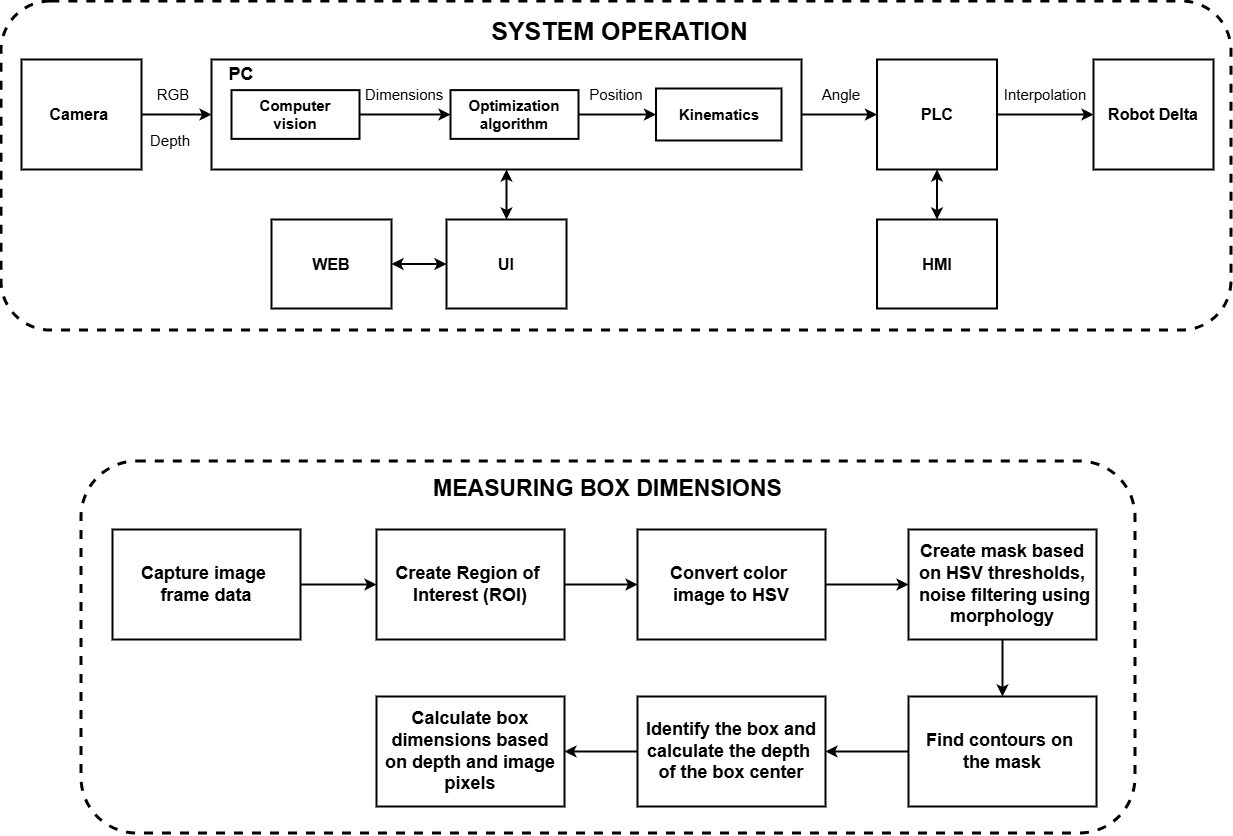

The diagram above was exported from draw.io. Its source (the exported page's mxGraphModel, read from the mxfile embedded in the PNG):
<mxGraphModel dx="1873" dy="987" grid="0" gridSize="10" guides="1" tooltips="1" connect="1" arrows="1" fold="1" page="1" pageScale="1" pageWidth="1654" pageHeight="1169" math="0" shadow="0">
  <root>
    <mxCell id="0" />
    <mxCell id="1" parent="0" />
    <mxCell id="QmeJEsrPGFgc2qh9YZ3o-1" parent="1" style="rounded=1;whiteSpace=wrap;html=1;strokeColor=default;dashed=1;glass=0;shadow=0;strokeWidth=3;" value="" vertex="1">
      <mxGeometry height="329" width="1230" x="380" y="320" as="geometry" />
    </mxCell>
    <mxCell id="QmeJEsrPGFgc2qh9YZ3o-2" parent="1" style="rounded=0;whiteSpace=wrap;html=1;strokeWidth=2;" value="&lt;font style=&quot;font-size: 16px;&quot;&gt;&lt;b style=&quot;&quot;&gt;Camera&amp;nbsp;&lt;/b&gt;&lt;/font&gt;" vertex="1">
      <mxGeometry height="110" width="120" x="400" y="377.99" as="geometry" />
    </mxCell>
    <mxCell id="QmeJEsrPGFgc2qh9YZ3o-3" parent="1" style="rounded=0;whiteSpace=wrap;html=1;strokeWidth=2;" value="" vertex="1">
      <mxGeometry height="110" width="590" x="590" y="378" as="geometry" />
    </mxCell>
    <mxCell id="QmeJEsrPGFgc2qh9YZ3o-4" edge="1" parent="1" source="QmeJEsrPGFgc2qh9YZ3o-2" style="endArrow=classic;html=1;rounded=0;exitX=1;exitY=0.5;exitDx=0;exitDy=0;entryX=0;entryY=0.5;entryDx=0;entryDy=0;strokeWidth=2;" target="QmeJEsrPGFgc2qh9YZ3o-3" value="">
      <mxGeometry height="50" relative="1" width="50" as="geometry">
        <mxPoint x="685" y="538" as="sourcePoint" />
        <mxPoint x="735" y="488" as="targetPoint" />
      </mxGeometry>
    </mxCell>
    <mxCell id="QmeJEsrPGFgc2qh9YZ3o-5" parent="1" style="rounded=0;whiteSpace=wrap;html=1;strokeWidth=2;" value="&lt;font style=&quot;font-size: 16px;&quot;&gt;&lt;b style=&quot;&quot;&gt;UI&lt;/b&gt;&lt;/font&gt;" vertex="1">
      <mxGeometry height="89" width="120" x="825" y="538" as="geometry" />
    </mxCell>
    <mxCell id="QmeJEsrPGFgc2qh9YZ3o-6" edge="1" parent="1" source="QmeJEsrPGFgc2qh9YZ3o-5" style="endArrow=classic;startArrow=classic;html=1;rounded=0;exitX=0.5;exitY=0;exitDx=0;exitDy=0;strokeWidth=2;entryX=0.5;entryY=1;entryDx=0;entryDy=0;" target="QmeJEsrPGFgc2qh9YZ3o-3" value="">
      <mxGeometry height="50" relative="1" width="50" as="geometry">
        <mxPoint x="1020" y="568" as="sourcePoint" />
        <mxPoint x="1070" y="518" as="targetPoint" />
      </mxGeometry>
    </mxCell>
    <mxCell id="QmeJEsrPGFgc2qh9YZ3o-7" parent="1" style="rounded=0;whiteSpace=wrap;html=1;strokeWidth=2;" value="&lt;font style=&quot;font-size: 16px;&quot;&gt;&lt;b style=&quot;&quot;&gt;HMI&lt;/b&gt;&lt;/font&gt;" vertex="1">
      <mxGeometry height="89" width="120" x="1255.5" y="538" as="geometry" />
    </mxCell>
    <mxCell id="QmeJEsrPGFgc2qh9YZ3o-8" edge="1" parent="1" source="QmeJEsrPGFgc2qh9YZ3o-9" style="edgeStyle=orthogonalEdgeStyle;rounded=0;orthogonalLoop=1;jettySize=auto;html=1;strokeWidth=2;" target="QmeJEsrPGFgc2qh9YZ3o-11" value="">
      <mxGeometry relative="1" as="geometry" />
    </mxCell>
    <mxCell id="QmeJEsrPGFgc2qh9YZ3o-9" parent="1" style="rounded=0;whiteSpace=wrap;html=1;strokeWidth=2;" value="&lt;font style=&quot;font-size: 16px;&quot;&gt;&lt;b style=&quot;&quot;&gt;PLC&lt;/b&gt;&lt;/font&gt;" vertex="1">
      <mxGeometry height="110" width="120" x="1255.5" y="378" as="geometry" />
    </mxCell>
    <mxCell id="QmeJEsrPGFgc2qh9YZ3o-10" edge="1" parent="1" source="QmeJEsrPGFgc2qh9YZ3o-7" style="endArrow=classic;startArrow=classic;html=1;rounded=0;entryX=0.5;entryY=1;entryDx=0;entryDy=0;exitX=0.5;exitY=0;exitDx=0;exitDy=0;strokeWidth=2;" target="QmeJEsrPGFgc2qh9YZ3o-9" value="">
      <mxGeometry height="50" relative="1" width="50" as="geometry">
        <mxPoint x="1407" y="578" as="sourcePoint" />
        <mxPoint x="1408" y="518" as="targetPoint" />
      </mxGeometry>
    </mxCell>
    <mxCell id="QmeJEsrPGFgc2qh9YZ3o-11" parent="1" style="rounded=0;whiteSpace=wrap;html=1;strokeWidth=2;" value="&lt;font style=&quot;font-size: 16px;&quot;&gt;&lt;b style=&quot;&quot;&gt;Robot Delta&lt;/b&gt;&lt;/font&gt;" vertex="1">
      <mxGeometry height="110" width="120" x="1472" y="378" as="geometry" />
    </mxCell>
    <mxCell id="QmeJEsrPGFgc2qh9YZ3o-12" parent="1" style="text;html=1;whiteSpace=wrap;strokeColor=none;fillColor=none;align=center;verticalAlign=middle;rounded=0;fontSize=15;labelBackgroundColor=none;" value="&lt;b&gt;&lt;font style=&quot;font-size: 18px;&quot;&gt;PC&lt;/font&gt;&lt;/b&gt;" vertex="1">
      <mxGeometry height="30" width="60" x="590" y="378" as="geometry" />
    </mxCell>
    <mxCell id="QmeJEsrPGFgc2qh9YZ3o-13" parent="1" style="text;html=1;whiteSpace=wrap;strokeColor=none;fillColor=none;align=center;verticalAlign=middle;rounded=0;" value="&lt;font style=&quot;font-size: 15px;&quot;&gt;RGB&lt;/font&gt;" vertex="1">
      <mxGeometry height="30" width="60" x="522" y="398" as="geometry" />
    </mxCell>
    <mxCell id="QmeJEsrPGFgc2qh9YZ3o-14" edge="1" parent="1" source="QmeJEsrPGFgc2qh9YZ3o-15" style="edgeStyle=orthogonalEdgeStyle;rounded=0;orthogonalLoop=1;jettySize=auto;html=1;strokeWidth=2;entryX=0;entryY=0.5;entryDx=0;entryDy=0;" target="QmeJEsrPGFgc2qh9YZ3o-17" value="">
      <mxGeometry relative="1" as="geometry" />
    </mxCell>
    <mxCell id="QmeJEsrPGFgc2qh9YZ3o-15" parent="1" style="rounded=0;whiteSpace=wrap;html=1;strokeWidth=2;" value="&lt;font style=&quot;font-size: 15px;&quot;&gt;&lt;b style=&quot;&quot;&gt;Optimization algorithm&lt;/b&gt;&lt;/font&gt;" vertex="1">
      <mxGeometry height="48.75" width="128" x="829" y="408.6199999999999" as="geometry" />
    </mxCell>
    <mxCell id="QmeJEsrPGFgc2qh9YZ3o-16" edge="1" parent="1" source="QmeJEsrPGFgc2qh9YZ3o-3" style="endArrow=classic;html=1;rounded=0;exitX=1;exitY=0.5;exitDx=0;exitDy=0;entryX=0;entryY=0.5;entryDx=0;entryDy=0;strokeWidth=2;" target="QmeJEsrPGFgc2qh9YZ3o-9" value="">
      <mxGeometry height="50" relative="1" width="50" as="geometry">
        <mxPoint x="1200" y="433" as="sourcePoint" />
        <mxPoint x="1204" y="508" as="targetPoint" />
      </mxGeometry>
    </mxCell>
    <mxCell id="QmeJEsrPGFgc2qh9YZ3o-17" parent="1" style="rounded=0;whiteSpace=wrap;html=1;strokeWidth=2;" value="&lt;font style=&quot;font-size: 15px;&quot;&gt;&lt;b style=&quot;&quot;&gt;Kinematics&lt;/b&gt;&lt;/font&gt;" vertex="1">
      <mxGeometry height="52" width="125.5" x="1034.5" y="407" as="geometry" />
    </mxCell>
    <mxCell id="QmeJEsrPGFgc2qh9YZ3o-18" parent="1" style="text;html=1;whiteSpace=wrap;strokeColor=none;fillColor=none;align=center;verticalAlign=middle;rounded=0;" value="&lt;font style=&quot;font-size: 15px;&quot;&gt;Position&lt;/font&gt;" vertex="1">
      <mxGeometry height="30" width="60" x="965" y="398" as="geometry" />
    </mxCell>
    <mxCell id="QmeJEsrPGFgc2qh9YZ3o-19" parent="1" style="text;html=1;whiteSpace=wrap;strokeColor=none;fillColor=none;align=center;verticalAlign=middle;rounded=0;fontSize=13;" value="&lt;font style=&quot;font-size: 15px;&quot;&gt;Angle&lt;/font&gt;" vertex="1">
      <mxGeometry height="30" width="60" x="1190" y="398" as="geometry" />
    </mxCell>
    <mxCell id="QmeJEsrPGFgc2qh9YZ3o-20" parent="1" style="text;html=1;whiteSpace=wrap;strokeColor=none;fillColor=none;align=center;verticalAlign=middle;rounded=0;" value="&lt;font style=&quot;font-size: 15px;&quot;&gt;Interpolation&lt;/font&gt;" vertex="1">
      <mxGeometry height="30" width="60" x="1394" y="398" as="geometry" />
    </mxCell>
    <mxCell id="QmeJEsrPGFgc2qh9YZ3o-21" parent="1" style="text;html=1;whiteSpace=wrap;strokeColor=none;fillColor=none;align=center;verticalAlign=middle;rounded=0;" value="&lt;font style=&quot;font-size: 25px;&quot;&gt;&lt;b style=&quot;&quot;&gt;SYSTEM OPERATION&lt;/b&gt;&lt;/font&gt;" vertex="1">
      <mxGeometry height="30" width="279.25" x="859.37" y="334" as="geometry" />
    </mxCell>
    <mxCell id="QmeJEsrPGFgc2qh9YZ3o-22" parent="1" style="rounded=0;whiteSpace=wrap;html=1;strokeWidth=2;" value="&lt;span style=&quot;font-size: 16px;&quot;&gt;&lt;b&gt;WEB&lt;/b&gt;&lt;/span&gt;" vertex="1">
      <mxGeometry height="89" width="120" x="650" y="538" as="geometry" />
    </mxCell>
    <mxCell id="QmeJEsrPGFgc2qh9YZ3o-23" edge="1" parent="1" source="QmeJEsrPGFgc2qh9YZ3o-5" style="endArrow=classic;startArrow=classic;html=1;rounded=0;entryX=1;entryY=0.5;entryDx=0;entryDy=0;exitX=0;exitY=0.5;exitDx=0;exitDy=0;strokeWidth=2;" target="QmeJEsrPGFgc2qh9YZ3o-22" value="">
      <mxGeometry height="50" relative="1" width="50" as="geometry">
        <mxPoint x="916" y="764" as="sourcePoint" />
        <mxPoint x="915" y="714" as="targetPoint" />
      </mxGeometry>
    </mxCell>
    <mxCell id="QmeJEsrPGFgc2qh9YZ3o-24" parent="1" style="text;whiteSpace=wrap;html=1;" value="&lt;span style=&quot;color: rgb(0, 0, 0); font-family: Helvetica; font-size: 15px; font-style: normal; font-variant-ligatures: normal; font-variant-caps: normal; font-weight: 400; letter-spacing: normal; orphans: 2; text-align: center; text-indent: 0px; text-transform: none; widows: 2; word-spacing: 0px; -webkit-text-stroke-width: 0px; white-space: normal; text-decoration-thickness: initial; text-decoration-style: initial; text-decoration-color: initial; float: none; display: inline !important;&quot;&gt;Dimensions&lt;/span&gt;" vertex="1">
      <mxGeometry height="40" width="110" x="742" y="398" as="geometry" />
    </mxCell>
    <mxCell id="QmeJEsrPGFgc2qh9YZ3o-25" parent="1" style="text;whiteSpace=wrap;html=1;" value="&lt;span style=&quot;color: rgb(0, 0, 0); font-family: Helvetica; font-size: 15px; font-style: normal; font-variant-ligatures: normal; font-variant-caps: normal; font-weight: 400; letter-spacing: normal; orphans: 2; text-align: center; text-indent: 0px; text-transform: none; widows: 2; word-spacing: 0px; -webkit-text-stroke-width: 0px; white-space: normal; text-decoration-thickness: initial; text-decoration-style: initial; text-decoration-color: initial; float: none; display: inline !important;&quot;&gt;Depth&lt;/span&gt;" vertex="1">
      <mxGeometry height="40" width="50" x="527" y="444" as="geometry" />
    </mxCell>
    <mxCell id="QmeJEsrPGFgc2qh9YZ3o-26" edge="1" parent="1" source="QmeJEsrPGFgc2qh9YZ3o-27" style="edgeStyle=orthogonalEdgeStyle;rounded=0;orthogonalLoop=1;jettySize=auto;html=1;strokeWidth=2;entryX=0;entryY=0.5;entryDx=0;entryDy=0;" target="QmeJEsrPGFgc2qh9YZ3o-15" value="">
      <mxGeometry relative="1" as="geometry">
        <mxPoint x="810" y="435" as="targetPoint" />
      </mxGeometry>
    </mxCell>
    <mxCell id="QmeJEsrPGFgc2qh9YZ3o-27" parent="1" style="rounded=0;whiteSpace=wrap;html=1;strokeWidth=2;" value="&lt;font style=&quot;font-size: 15px;&quot;&gt;&lt;b style=&quot;&quot;&gt;Computer&lt;/b&gt;&lt;/font&gt;&lt;div&gt;&lt;font style=&quot;font-size: 15px;&quot;&gt;&lt;b style=&quot;&quot;&gt;vision&lt;/b&gt;&lt;/font&gt;&lt;/div&gt;" vertex="1">
      <mxGeometry height="48.75" width="128" x="610" y="408.63" as="geometry" />
    </mxCell>
    <mxCell id="hhV1b2is9eIXTA0blHX--1" parent="1" style="rounded=1;whiteSpace=wrap;html=1;strokeColor=default;dashed=1;glass=0;shadow=0;strokeWidth=3;container=0;" value="" vertex="1">
      <mxGeometry height="372" width="1054" x="460" y="780" as="geometry" />
    </mxCell>
    <mxCell id="hhV1b2is9eIXTA0blHX--2" edge="1" parent="1" source="hhV1b2is9eIXTA0blHX--3" style="edgeStyle=orthogonalEdgeStyle;rounded=0;orthogonalLoop=1;jettySize=auto;html=1;strokeWidth=2;" target="hhV1b2is9eIXTA0blHX--12" value="">
      <mxGeometry relative="1" as="geometry" />
    </mxCell>
    <mxCell id="hhV1b2is9eIXTA0blHX--3" parent="1" style="rounded=0;whiteSpace=wrap;html=1;strokeWidth=2;container=0;" value="&lt;b&gt;&lt;font style=&quot;font-size: 18px;&quot;&gt;Create mask based on HSV thresholds,&lt;/font&gt;&lt;/b&gt;&lt;div&gt;&lt;b&gt;&lt;font style=&quot;font-size: 18px;&quot;&gt;&amp;nbsp;noise filtering using morphology&lt;/font&gt;&lt;/b&gt;&lt;/div&gt;" vertex="1">
      <mxGeometry height="110" width="188" x="1287" y="848" as="geometry" />
    </mxCell>
    <mxCell id="hhV1b2is9eIXTA0blHX--4" parent="1" style="text;html=1;whiteSpace=wrap;strokeColor=none;fillColor=none;align=center;verticalAlign=middle;rounded=0;container=0;" value="&lt;font style=&quot;font-size: 23px;&quot;&gt;&lt;b style=&quot;&quot;&gt;MEASURING BOX DIMENSIONS&lt;/b&gt;&lt;/font&gt;" vertex="1">
      <mxGeometry height="30" width="367" x="803.5" y="792" as="geometry" />
    </mxCell>
    <mxCell id="hhV1b2is9eIXTA0blHX--5" edge="1" parent="1" source="hhV1b2is9eIXTA0blHX--6" style="edgeStyle=orthogonalEdgeStyle;rounded=0;orthogonalLoop=1;jettySize=auto;html=1;strokeWidth=2;" target="hhV1b2is9eIXTA0blHX--8" value="">
      <mxGeometry relative="1" as="geometry" />
    </mxCell>
    <mxCell id="hhV1b2is9eIXTA0blHX--6" parent="1" style="rounded=0;whiteSpace=wrap;html=1;strokeWidth=2;container=0;" value="&lt;font style=&quot;font-size: 18px;&quot;&gt;&lt;b style=&quot;&quot;&gt;Capture image&amp;nbsp;&lt;/b&gt;&lt;/font&gt;&lt;div&gt;&lt;font style=&quot;font-size: 18px;&quot;&gt;&lt;b style=&quot;&quot;&gt;frame data&lt;/b&gt;&lt;/font&gt;&lt;/div&gt;" vertex="1">
      <mxGeometry height="110" width="188" x="491" y="848" as="geometry" />
    </mxCell>
    <mxCell id="hhV1b2is9eIXTA0blHX--7" edge="1" parent="1" source="hhV1b2is9eIXTA0blHX--8" style="edgeStyle=orthogonalEdgeStyle;rounded=0;orthogonalLoop=1;jettySize=auto;html=1;strokeWidth=2;" target="hhV1b2is9eIXTA0blHX--10" value="">
      <mxGeometry relative="1" as="geometry" />
    </mxCell>
    <mxCell id="hhV1b2is9eIXTA0blHX--8" parent="1" style="rounded=0;whiteSpace=wrap;html=1;strokeWidth=2;container=0;" value="&lt;b&gt;&lt;font style=&quot;font-size: 18px;&quot;&gt;Create Region of&amp;nbsp;&lt;/font&gt;&lt;/b&gt;&lt;div&gt;&lt;b&gt;&lt;font style=&quot;font-size: 18px;&quot;&gt;Interest (ROI)&lt;/font&gt;&lt;/b&gt;&lt;/div&gt;" vertex="1">
      <mxGeometry height="110" width="188" x="755" y="848" as="geometry" />
    </mxCell>
    <mxCell id="hhV1b2is9eIXTA0blHX--9" edge="1" parent="1" source="hhV1b2is9eIXTA0blHX--10" style="edgeStyle=orthogonalEdgeStyle;rounded=0;orthogonalLoop=1;jettySize=auto;html=1;strokeWidth=2;" target="hhV1b2is9eIXTA0blHX--3" value="">
      <mxGeometry relative="1" as="geometry" />
    </mxCell>
    <mxCell id="hhV1b2is9eIXTA0blHX--10" parent="1" style="rounded=0;whiteSpace=wrap;html=1;strokeWidth=2;container=0;" value="&lt;b&gt;&lt;font style=&quot;font-size: 18px;&quot;&gt;Convert color&amp;nbsp;&lt;/font&gt;&lt;/b&gt;&lt;div&gt;&lt;b&gt;&lt;font style=&quot;font-size: 18px;&quot;&gt;image&amp;nbsp;&lt;/font&gt;&lt;/b&gt;&lt;b style=&quot;background-color: transparent; color: light-dark(rgb(0, 0, 0), rgb(255, 255, 255));&quot;&gt;&lt;font style=&quot;font-size: 18px;&quot;&gt;to HSV&lt;/font&gt;&lt;/b&gt;&lt;/div&gt;" vertex="1">
      <mxGeometry height="110" width="188" x="1016" y="848" as="geometry" />
    </mxCell>
    <mxCell id="hhV1b2is9eIXTA0blHX--11" edge="1" parent="1" source="hhV1b2is9eIXTA0blHX--12" style="edgeStyle=orthogonalEdgeStyle;rounded=0;orthogonalLoop=1;jettySize=auto;html=1;strokeWidth=2;" target="hhV1b2is9eIXTA0blHX--14" value="">
      <mxGeometry relative="1" as="geometry" />
    </mxCell>
    <mxCell id="hhV1b2is9eIXTA0blHX--12" parent="1" style="rounded=0;whiteSpace=wrap;html=1;strokeWidth=2;container=0;" value="&lt;font style=&quot;font-size: 18px;&quot;&gt;&lt;b style=&quot;&quot;&gt;Find contours on&amp;nbsp;&lt;/b&gt;&lt;/font&gt;&lt;div&gt;&lt;font style=&quot;font-size: 18px;&quot;&gt;&lt;b style=&quot;&quot;&gt;the mask&lt;/b&gt;&lt;/font&gt;&lt;/div&gt;" vertex="1">
      <mxGeometry height="110" width="188" x="1287" y="1015" as="geometry" />
    </mxCell>
    <mxCell id="hhV1b2is9eIXTA0blHX--13" edge="1" parent="1" source="hhV1b2is9eIXTA0blHX--14" style="edgeStyle=orthogonalEdgeStyle;rounded=0;orthogonalLoop=1;jettySize=auto;html=1;strokeWidth=2;" target="hhV1b2is9eIXTA0blHX--15" value="">
      <mxGeometry relative="1" as="geometry" />
    </mxCell>
    <mxCell id="hhV1b2is9eIXTA0blHX--14" parent="1" style="rounded=0;whiteSpace=wrap;html=1;strokeWidth=2;container=0;" value="&lt;b&gt;&lt;font style=&quot;font-size: 18px;&quot;&gt;Identify the box and calculate the depth&amp;nbsp;&lt;/font&gt;&lt;/b&gt;&lt;div&gt;&lt;b&gt;&lt;font style=&quot;font-size: 18px;&quot;&gt;of the box center&lt;/font&gt;&lt;/b&gt;&lt;/div&gt;" vertex="1">
      <mxGeometry height="110" width="188" x="1016" y="1015" as="geometry" />
    </mxCell>
    <mxCell id="hhV1b2is9eIXTA0blHX--15" parent="1" style="rounded=0;whiteSpace=wrap;html=1;strokeWidth=2;container=0;" value="&lt;b&gt;&lt;font style=&quot;font-size: 18px;&quot;&gt;Calculate box dimensions based on&amp;nbsp;&lt;/font&gt;&lt;/b&gt;&lt;b style=&quot;background-color: transparent; color: light-dark(rgb(0, 0, 0), rgb(255, 255, 255));&quot;&gt;&lt;font style=&quot;font-size: 18px;&quot;&gt;depth and image pixels&lt;/font&gt;&lt;/b&gt;" vertex="1">
      <mxGeometry height="110" width="188" x="755" y="1015" as="geometry" />
    </mxCell>
  </root>
</mxGraphModel>